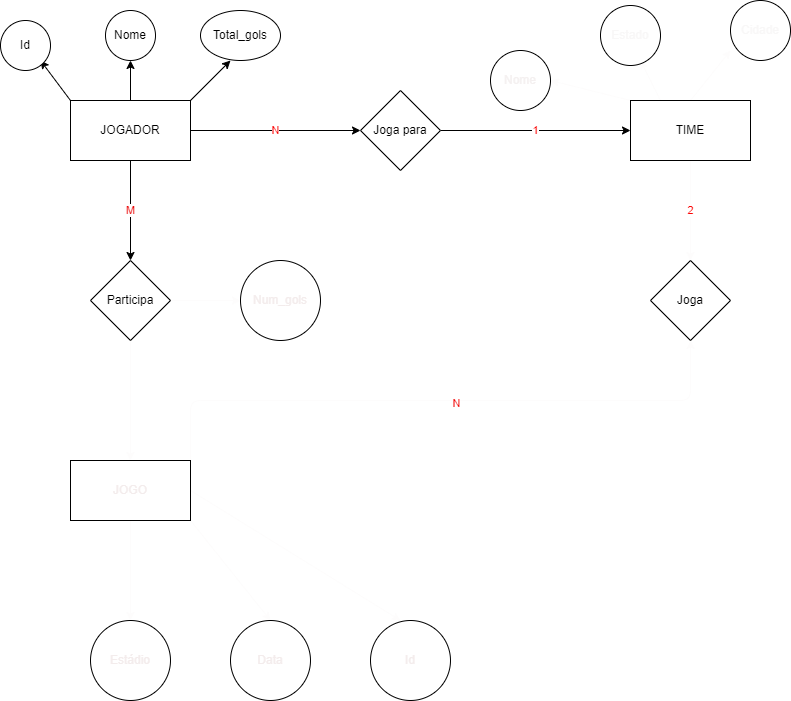

The diagram above was exported from draw.io. Its source (the exported page's mxGraphModel, read from the mxfile embedded in the PNG):
<mxGraphModel dx="1146" dy="762" grid="1" gridSize="10" guides="1" tooltips="1" connect="1" arrows="1" fold="1" page="1" pageScale="1" pageWidth="850" pageHeight="1100" math="0" shadow="0">
  <root>
    <mxCell id="0" />
    <mxCell id="1" parent="0" />
    <mxCell id="6" value="&lt;font color=&quot;#fb0404&quot;&gt;N&lt;/font&gt;" style="edgeStyle=none;html=1;exitX=1;exitY=0.5;exitDx=0;exitDy=0;" edge="1" parent="1" source="2" target="5">
      <mxGeometry relative="1" as="geometry" />
    </mxCell>
    <mxCell id="8" style="edgeStyle=none;html=1;exitX=0;exitY=0;exitDx=0;exitDy=0;" edge="1" parent="1" source="2">
      <mxGeometry relative="1" as="geometry">
        <mxPoint x="50" y="80" as="targetPoint" />
      </mxGeometry>
    </mxCell>
    <mxCell id="10" style="edgeStyle=none;html=1;exitX=0.5;exitY=0;exitDx=0;exitDy=0;" edge="1" parent="1" source="2">
      <mxGeometry relative="1" as="geometry">
        <mxPoint x="140" y="80" as="targetPoint" />
      </mxGeometry>
    </mxCell>
    <mxCell id="12" style="edgeStyle=none;html=1;exitX=1;exitY=0;exitDx=0;exitDy=0;" edge="1" parent="1" source="2">
      <mxGeometry relative="1" as="geometry">
        <mxPoint x="240" y="80" as="targetPoint" />
      </mxGeometry>
    </mxCell>
    <mxCell id="14" value="M" style="edgeStyle=none;html=1;exitX=0.5;exitY=1;exitDx=0;exitDy=0;fontColor=#eb0a0a;" edge="1" parent="1" source="2">
      <mxGeometry relative="1" as="geometry">
        <mxPoint x="140" y="280" as="targetPoint" />
      </mxGeometry>
    </mxCell>
    <mxCell id="2" value="JOGADOR" style="whiteSpace=wrap;html=1;" vertex="1" parent="1">
      <mxGeometry x="80" y="120" width="120" height="60" as="geometry" />
    </mxCell>
    <mxCell id="16" value="2" style="edgeStyle=none;html=1;exitX=0.5;exitY=1;exitDx=0;exitDy=0;strokeColor=#fdfcfc;fontColor=#fb0404;" edge="1" parent="1" source="3">
      <mxGeometry relative="1" as="geometry">
        <mxPoint x="700" y="280" as="targetPoint" />
      </mxGeometry>
    </mxCell>
    <mxCell id="31" style="edgeStyle=none;html=1;exitX=0;exitY=0;exitDx=0;exitDy=0;strokeColor=#fdfcfc;fontColor=#f20707;" edge="1" parent="1" source="3">
      <mxGeometry relative="1" as="geometry">
        <mxPoint x="560" y="100" as="targetPoint" />
      </mxGeometry>
    </mxCell>
    <mxCell id="33" style="edgeStyle=none;html=1;exitX=0.25;exitY=0;exitDx=0;exitDy=0;strokeColor=#fdfcfc;fontColor=#f4f0f0;" edge="1" parent="1" source="3">
      <mxGeometry relative="1" as="geometry">
        <mxPoint x="650" y="80" as="targetPoint" />
      </mxGeometry>
    </mxCell>
    <mxCell id="35" style="edgeStyle=none;html=1;exitX=0.5;exitY=0;exitDx=0;exitDy=0;strokeColor=#fdfcfc;fontColor=#f8f7f7;" edge="1" parent="1" source="3">
      <mxGeometry relative="1" as="geometry">
        <mxPoint x="740" y="70" as="targetPoint" />
      </mxGeometry>
    </mxCell>
    <mxCell id="3" value="TIME" style="whiteSpace=wrap;html=1;" vertex="1" parent="1">
      <mxGeometry x="640" y="120" width="120" height="60" as="geometry" />
    </mxCell>
    <mxCell id="7" value="&lt;font color=&quot;#fa0505&quot;&gt;1&lt;/font&gt;" style="edgeStyle=none;html=1;exitX=1;exitY=0.5;exitDx=0;exitDy=0;entryX=0;entryY=0.5;entryDx=0;entryDy=0;" edge="1" parent="1" source="5" target="3">
      <mxGeometry relative="1" as="geometry" />
    </mxCell>
    <mxCell id="5" value="Joga para" style="rhombus;whiteSpace=wrap;html=1;" vertex="1" parent="1">
      <mxGeometry x="370" y="110" width="80" height="80" as="geometry" />
    </mxCell>
    <mxCell id="9" value="Id" style="ellipse;whiteSpace=wrap;html=1;" vertex="1" parent="1">
      <mxGeometry x="10" y="40" width="50" height="50" as="geometry" />
    </mxCell>
    <mxCell id="11" value="Nome" style="ellipse;whiteSpace=wrap;html=1;" vertex="1" parent="1">
      <mxGeometry x="115" y="30" width="50" height="50" as="geometry" />
    </mxCell>
    <mxCell id="13" value="Total_gols" style="ellipse;whiteSpace=wrap;html=1;" vertex="1" parent="1">
      <mxGeometry x="210" y="30" width="80" height="50" as="geometry" />
    </mxCell>
    <mxCell id="18" style="edgeStyle=none;html=1;exitX=1;exitY=0.5;exitDx=0;exitDy=0;strokeColor=#fdfcfc;fontColor=#fb0404;" edge="1" parent="1" source="15">
      <mxGeometry relative="1" as="geometry">
        <mxPoint x="250" y="320" as="targetPoint" />
      </mxGeometry>
    </mxCell>
    <mxCell id="20" style="edgeStyle=none;html=1;exitX=0.5;exitY=1;exitDx=0;exitDy=0;strokeColor=#fdfcfc;fontColor=#f3ecec;" edge="1" parent="1" source="15">
      <mxGeometry relative="1" as="geometry">
        <mxPoint x="140" y="480" as="targetPoint" />
      </mxGeometry>
    </mxCell>
    <mxCell id="15" value="Participa" style="rhombus;whiteSpace=wrap;html=1;" vertex="1" parent="1">
      <mxGeometry x="100" y="280" width="80" height="80" as="geometry" />
    </mxCell>
    <mxCell id="17" value="Joga" style="rhombus;whiteSpace=wrap;html=1;" vertex="1" parent="1">
      <mxGeometry x="660" y="280" width="80" height="80" as="geometry" />
    </mxCell>
    <mxCell id="19" value="&lt;font color=&quot;#f3ecec&quot;&gt;Num_gols&lt;/font&gt;" style="ellipse;whiteSpace=wrap;html=1;fontColor=#fb0404;" vertex="1" parent="1">
      <mxGeometry x="250" y="280" width="80" height="80" as="geometry" />
    </mxCell>
    <mxCell id="22" style="edgeStyle=none;html=1;exitX=0.5;exitY=1;exitDx=0;exitDy=0;strokeColor=#fdfcfc;fontColor=#f3ecec;" edge="1" parent="1" source="21">
      <mxGeometry relative="1" as="geometry">
        <mxPoint x="140" y="640" as="targetPoint" />
      </mxGeometry>
    </mxCell>
    <mxCell id="24" style="edgeStyle=none;html=1;exitX=1;exitY=1;exitDx=0;exitDy=0;strokeColor=#fdfcfc;fontColor=#f3ecec;" edge="1" parent="1" source="21">
      <mxGeometry relative="1" as="geometry">
        <mxPoint x="280" y="640" as="targetPoint" />
      </mxGeometry>
    </mxCell>
    <mxCell id="26" style="edgeStyle=none;html=1;exitX=1;exitY=0.5;exitDx=0;exitDy=0;strokeColor=#fdfcfc;fontColor=#f3ecec;" edge="1" parent="1" source="21">
      <mxGeometry relative="1" as="geometry">
        <mxPoint x="410" y="640" as="targetPoint" />
      </mxGeometry>
    </mxCell>
    <mxCell id="28" style="edgeStyle=orthogonalEdgeStyle;html=1;exitX=1;exitY=0;exitDx=0;exitDy=0;entryX=0.5;entryY=1;entryDx=0;entryDy=0;strokeColor=#fdfcfc;fontColor=#fb0404;spacing=5;" edge="1" parent="1" source="21" target="17">
      <mxGeometry relative="1" as="geometry" />
    </mxCell>
    <mxCell id="29" value="&lt;font color=&quot;#f20707&quot;&gt;N&lt;/font&gt;" style="edgeLabel;html=1;align=center;verticalAlign=middle;resizable=0;points=[];fontColor=#f3ecec;" vertex="1" connectable="0" parent="28">
      <mxGeometry x="0.0484" y="-2" relative="1" as="geometry">
        <mxPoint as="offset" />
      </mxGeometry>
    </mxCell>
    <mxCell id="21" value="JOGO" style="whiteSpace=wrap;html=1;fontColor=#f3ecec;" vertex="1" parent="1">
      <mxGeometry x="80" y="480" width="120" height="60" as="geometry" />
    </mxCell>
    <mxCell id="23" value="Estádio" style="ellipse;whiteSpace=wrap;html=1;fontColor=#f3ecec;" vertex="1" parent="1">
      <mxGeometry x="100" y="640" width="80" height="80" as="geometry" />
    </mxCell>
    <mxCell id="25" value="Data" style="ellipse;whiteSpace=wrap;html=1;fontColor=#f3ecec;" vertex="1" parent="1">
      <mxGeometry x="240" y="640" width="80" height="80" as="geometry" />
    </mxCell>
    <mxCell id="27" value="Id" style="ellipse;whiteSpace=wrap;html=1;fontColor=#f3ecec;" vertex="1" parent="1">
      <mxGeometry x="380" y="640" width="80" height="80" as="geometry" />
    </mxCell>
    <mxCell id="32" value="&lt;font color=&quot;#f4f0f0&quot;&gt;Nome&lt;/font&gt;" style="ellipse;whiteSpace=wrap;html=1;fontColor=#f20707;" vertex="1" parent="1">
      <mxGeometry x="500" y="70" width="60" height="60" as="geometry" />
    </mxCell>
    <mxCell id="34" value="&lt;font color=&quot;#f8f7f7&quot;&gt;Estado&lt;/font&gt;" style="ellipse;whiteSpace=wrap;html=1;fontColor=#f20707;" vertex="1" parent="1">
      <mxGeometry x="610" y="25" width="60" height="60" as="geometry" />
    </mxCell>
    <mxCell id="36" value="&lt;font color=&quot;#f8f7f7&quot;&gt;Cidade&lt;/font&gt;" style="ellipse;whiteSpace=wrap;html=1;fontColor=#f20707;" vertex="1" parent="1">
      <mxGeometry x="740" y="20" width="60" height="60" as="geometry" />
    </mxCell>
  </root>
</mxGraphModel>